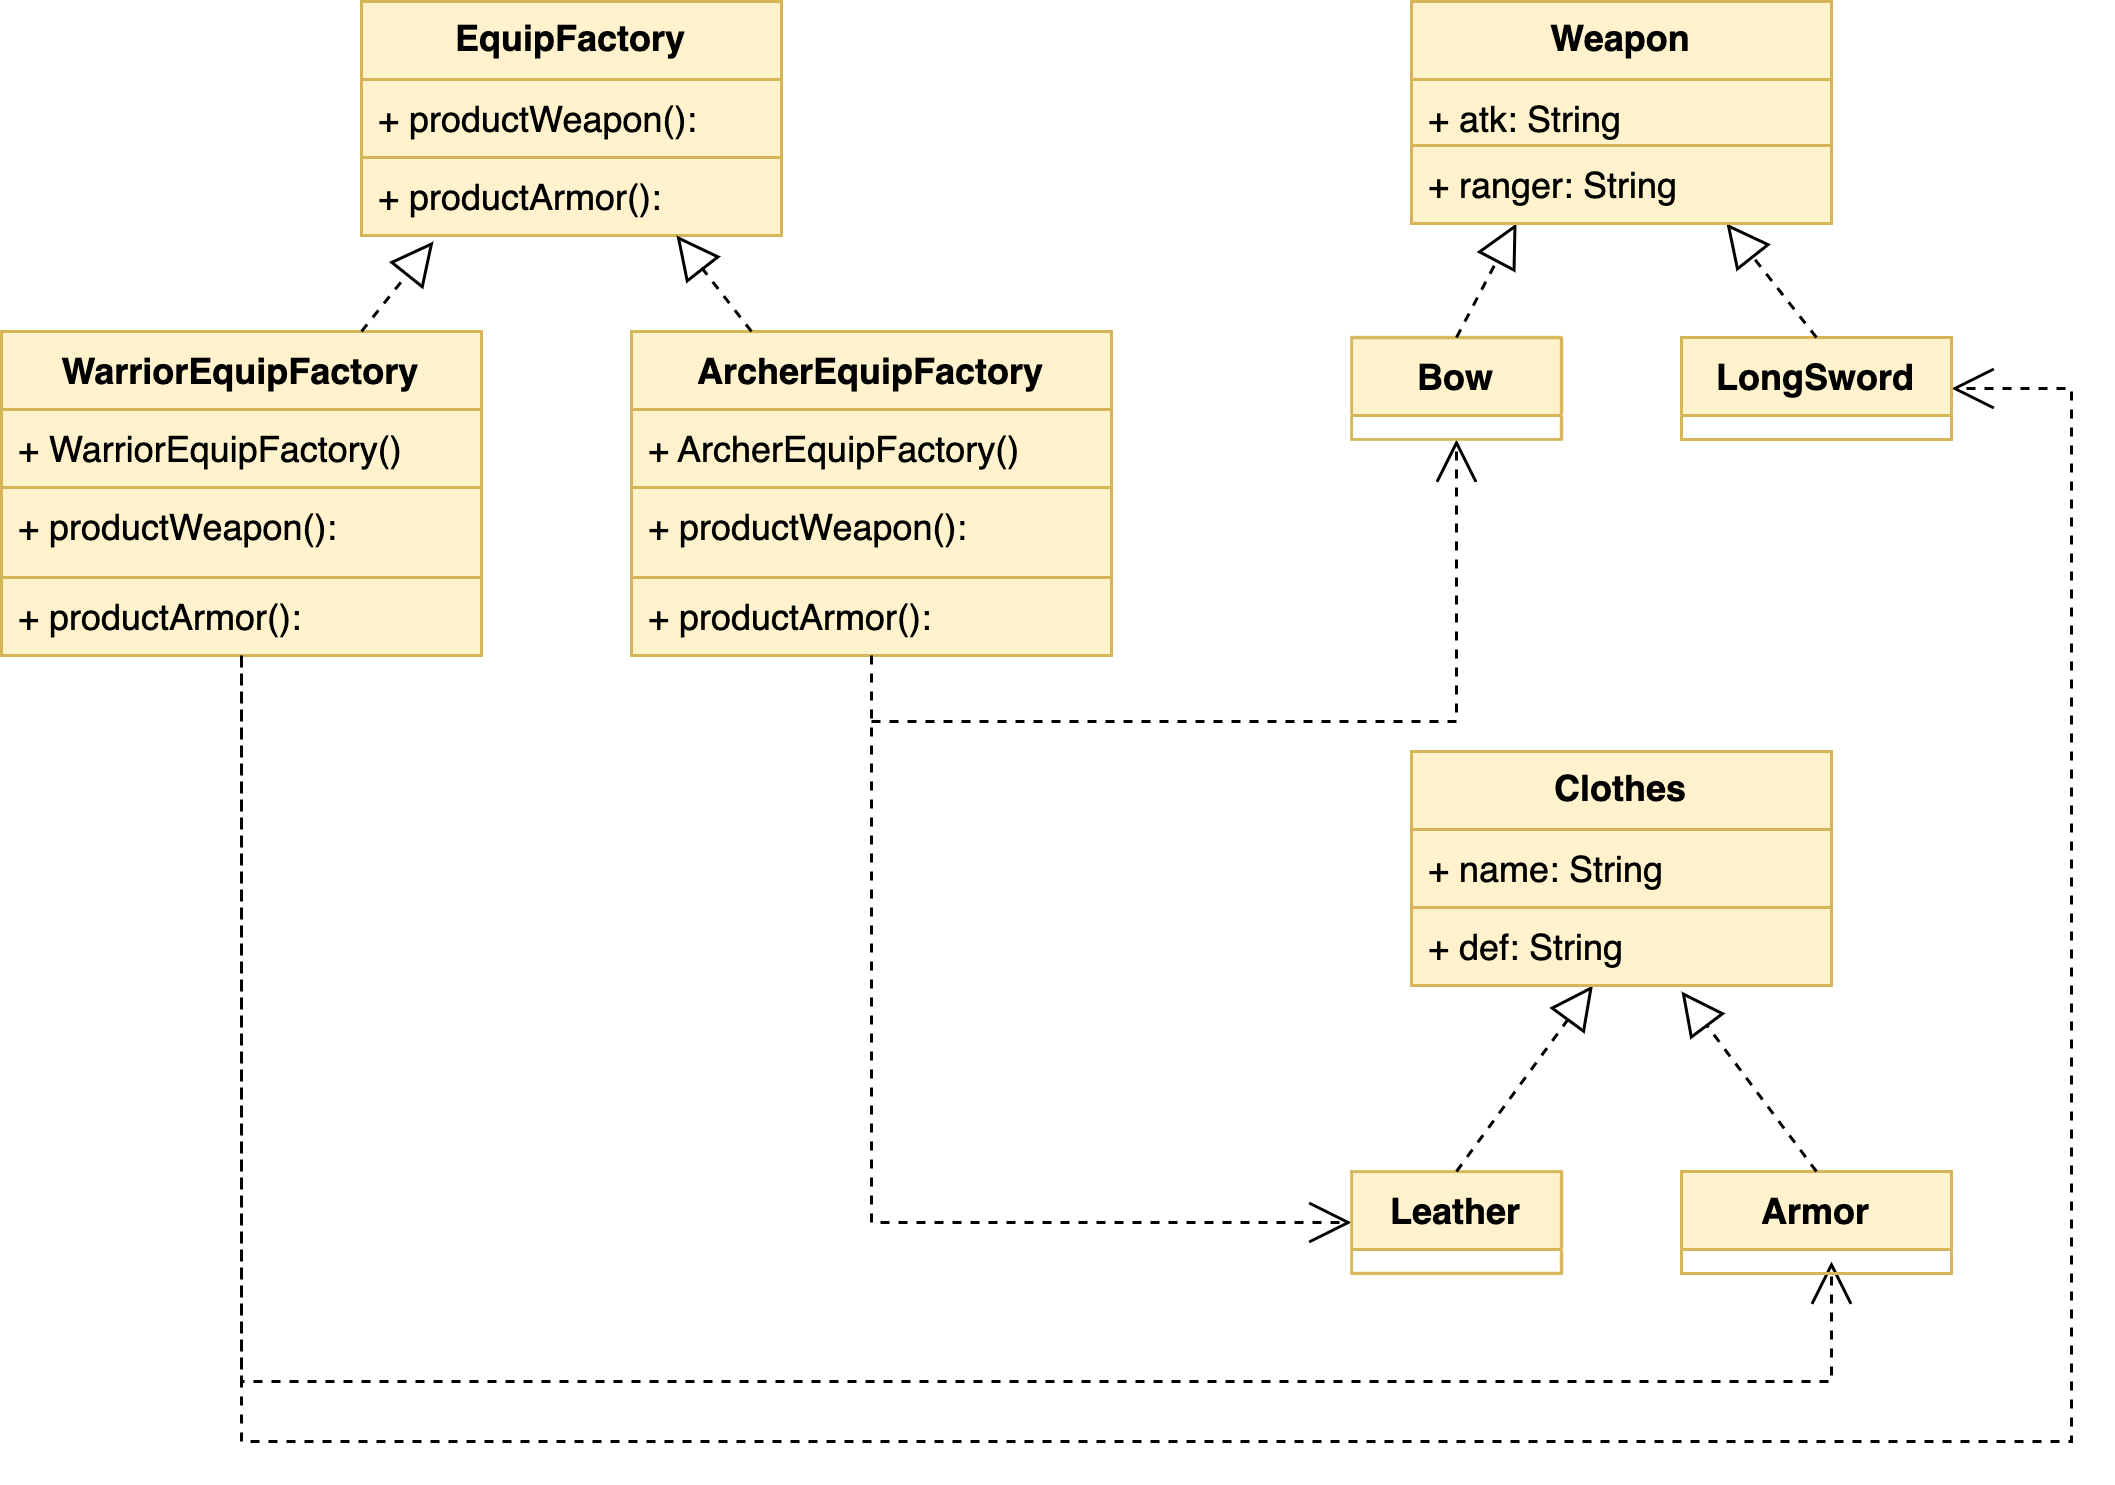

The diagram above was exported from draw.io. Its source (the exported page's mxGraphModel, read from the mxfile embedded in the PNG):
<mxGraphModel dx="954" dy="566" grid="0" gridSize="10" guides="1" tooltips="1" connect="1" arrows="1" fold="1" page="0" pageScale="1" pageWidth="827" pageHeight="1169" math="0" shadow="0">
  <root>
    <mxCell id="0" />
    <mxCell id="1" parent="0" />
    <mxCell id="0XIjp1Db5znVIrrQm78--5" value="EquipFactory" style="swimlane;fontStyle=1;childLayout=stackLayout;horizontal=1;startSize=26;fillColor=#fff2cc;horizontalStack=0;resizeParent=1;resizeParentMax=0;resizeLast=0;collapsible=1;marginBottom=0;whiteSpace=wrap;html=1;strokeColor=#d6b656;" parent="1" vertex="1">
      <mxGeometry x="230" y="80" width="140" height="78" as="geometry" />
    </mxCell>
    <mxCell id="0XIjp1Db5znVIrrQm78--6" value="+ productWeapon():" style="text;strokeColor=#d6b656;fillColor=#fff2cc;align=left;verticalAlign=top;spacingLeft=4;spacingRight=4;overflow=hidden;rotatable=0;points=[[0,0.5],[1,0.5]];portConstraint=eastwest;whiteSpace=wrap;html=1;" parent="0XIjp1Db5znVIrrQm78--5" vertex="1">
      <mxGeometry y="26" width="140" height="26" as="geometry" />
    </mxCell>
    <mxCell id="0XIjp1Db5znVIrrQm78--7" value="+ productArmor():" style="text;strokeColor=#d6b656;fillColor=#fff2cc;align=left;verticalAlign=top;spacingLeft=4;spacingRight=4;overflow=hidden;rotatable=0;points=[[0,0.5],[1,0.5]];portConstraint=eastwest;whiteSpace=wrap;html=1;" parent="0XIjp1Db5znVIrrQm78--5" vertex="1">
      <mxGeometry y="52" width="140" height="26" as="geometry" />
    </mxCell>
    <mxCell id="0XIjp1Db5znVIrrQm78--41" value="WarriorEquipFactory" style="swimlane;fontStyle=1;align=center;verticalAlign=top;childLayout=stackLayout;horizontal=1;startSize=26;horizontalStack=0;resizeParent=1;resizeParentMax=0;resizeLast=0;collapsible=1;marginBottom=0;whiteSpace=wrap;html=1;fillColor=#fff2cc;strokeColor=#d6b656;" parent="1" vertex="1">
      <mxGeometry x="110" y="190" width="160" height="108" as="geometry" />
    </mxCell>
    <mxCell id="0XIjp1Db5znVIrrQm78--42" value="+ WarriorEquipFactory()" style="text;strokeColor=#d6b656;fillColor=#fff2cc;align=left;verticalAlign=top;spacingLeft=4;spacingRight=4;overflow=hidden;rotatable=0;points=[[0,0.5],[1,0.5]];portConstraint=eastwest;whiteSpace=wrap;html=1;" parent="0XIjp1Db5znVIrrQm78--41" vertex="1">
      <mxGeometry y="26" width="160" height="26" as="geometry" />
    </mxCell>
    <mxCell id="0XIjp1Db5znVIrrQm78--44" value="+ productWeapon():" style="text;strokeColor=#d6b656;fillColor=#fff2cc;align=left;verticalAlign=top;spacingLeft=4;spacingRight=4;overflow=hidden;rotatable=0;points=[[0,0.5],[1,0.5]];portConstraint=eastwest;whiteSpace=wrap;html=1;" parent="0XIjp1Db5znVIrrQm78--41" vertex="1">
      <mxGeometry y="52" width="160" height="30" as="geometry" />
    </mxCell>
    <mxCell id="0XIjp1Db5znVIrrQm78--45" value="+ productArmor():" style="text;strokeColor=#d6b656;fillColor=#fff2cc;align=left;verticalAlign=top;spacingLeft=4;spacingRight=4;overflow=hidden;rotatable=0;points=[[0,0.5],[1,0.5]];portConstraint=eastwest;whiteSpace=wrap;html=1;" parent="0XIjp1Db5znVIrrQm78--41" vertex="1">
      <mxGeometry y="82" width="160" height="26" as="geometry" />
    </mxCell>
    <mxCell id="0XIjp1Db5znVIrrQm78--60" value="ArcherEquipFactory" style="swimlane;fontStyle=1;align=center;verticalAlign=top;childLayout=stackLayout;horizontal=1;startSize=26;horizontalStack=0;resizeParent=1;resizeParentMax=0;resizeLast=0;collapsible=1;marginBottom=0;whiteSpace=wrap;html=1;fillColor=#fff2cc;strokeColor=#d6b656;" parent="1" vertex="1">
      <mxGeometry x="320" y="190" width="160" height="108" as="geometry" />
    </mxCell>
    <mxCell id="0XIjp1Db5znVIrrQm78--61" value="+ ArcherEquipFactory()" style="text;strokeColor=#d6b656;fillColor=#fff2cc;align=left;verticalAlign=top;spacingLeft=4;spacingRight=4;overflow=hidden;rotatable=0;points=[[0,0.5],[1,0.5]];portConstraint=eastwest;whiteSpace=wrap;html=1;" parent="0XIjp1Db5znVIrrQm78--60" vertex="1">
      <mxGeometry y="26" width="160" height="26" as="geometry" />
    </mxCell>
    <mxCell id="0XIjp1Db5znVIrrQm78--63" value="+ productWeapon():" style="text;strokeColor=#d6b656;fillColor=#fff2cc;align=left;verticalAlign=top;spacingLeft=4;spacingRight=4;overflow=hidden;rotatable=0;points=[[0,0.5],[1,0.5]];portConstraint=eastwest;whiteSpace=wrap;html=1;" parent="0XIjp1Db5znVIrrQm78--60" vertex="1">
      <mxGeometry y="52" width="160" height="30" as="geometry" />
    </mxCell>
    <mxCell id="0XIjp1Db5znVIrrQm78--64" value="+ productArmor():" style="text;strokeColor=#d6b656;fillColor=#fff2cc;align=left;verticalAlign=top;spacingLeft=4;spacingRight=4;overflow=hidden;rotatable=0;points=[[0,0.5],[1,0.5]];portConstraint=eastwest;whiteSpace=wrap;html=1;" parent="0XIjp1Db5znVIrrQm78--60" vertex="1">
      <mxGeometry y="82" width="160" height="26" as="geometry" />
    </mxCell>
    <mxCell id="0XIjp1Db5znVIrrQm78--77" value="" style="endArrow=open;endSize=12;dashed=1;html=1;rounded=0;exitX=0.5;exitY=1;exitDx=0;exitDy=0;" parent="1" source="0XIjp1Db5znVIrrQm78--41" edge="1">
      <mxGeometry width="160" relative="1" as="geometry">
        <mxPoint x="130" y="400" as="sourcePoint" />
        <mxPoint x="720" y="500" as="targetPoint" />
        <Array as="points">
          <mxPoint x="190" y="540" />
          <mxPoint x="470" y="540" />
          <mxPoint x="720" y="540" />
        </Array>
      </mxGeometry>
    </mxCell>
    <mxCell id="0XIjp1Db5znVIrrQm78--78" value="" style="endArrow=open;endSize=12;dashed=1;html=1;rounded=0;exitX=0.5;exitY=1.038;exitDx=0;exitDy=0;exitPerimeter=0;entryX=1;entryY=0.5;entryDx=0;entryDy=0;" parent="1" source="0XIjp1Db5znVIrrQm78--45" target="0XIjp1Db5znVIrrQm78--19" edge="1">
      <mxGeometry width="160" relative="1" as="geometry">
        <mxPoint x="190" y="370" as="sourcePoint" />
        <mxPoint x="880" y="220" as="targetPoint" />
        <Array as="points">
          <mxPoint x="190" y="560" />
          <mxPoint x="470" y="560" />
          <mxPoint x="800" y="560" />
          <mxPoint x="800" y="209" />
        </Array>
      </mxGeometry>
    </mxCell>
    <mxCell id="0XIjp1Db5znVIrrQm78--79" value="" style="endArrow=open;endSize=12;dashed=1;html=1;rounded=0;exitX=0.5;exitY=1;exitDx=0;exitDy=0;entryX=0;entryY=0.5;entryDx=0;entryDy=0;" parent="1" source="0XIjp1Db5znVIrrQm78--60" target="0XIjp1Db5znVIrrQm78--20" edge="1">
      <mxGeometry width="160" relative="1" as="geometry">
        <mxPoint x="410" y="330" as="sourcePoint" />
        <mxPoint x="400" y="490" as="targetPoint" />
        <Array as="points">
          <mxPoint x="400" y="487" />
        </Array>
      </mxGeometry>
    </mxCell>
    <mxCell id="0XIjp1Db5znVIrrQm78--80" value="" style="endArrow=open;endSize=12;dashed=1;html=1;rounded=0;entryX=0.5;entryY=1;entryDx=0;entryDy=0;" parent="1" target="0XIjp1Db5znVIrrQm78--15" edge="1">
      <mxGeometry width="160" relative="1" as="geometry">
        <mxPoint x="400" y="320" as="sourcePoint" />
        <mxPoint x="570" y="497" as="targetPoint" />
        <Array as="points">
          <mxPoint x="595" y="320" />
        </Array>
      </mxGeometry>
    </mxCell>
    <mxCell id="0XIjp1Db5znVIrrQm78--9" value="Weapon" style="swimlane;fontStyle=1;childLayout=stackLayout;horizontal=1;startSize=26;fillColor=#fff2cc;horizontalStack=0;resizeParent=1;resizeParentMax=0;resizeLast=0;collapsible=1;marginBottom=0;whiteSpace=wrap;html=1;labelBackgroundColor=none;strokeColor=#d6b656;container=0;" parent="1" vertex="1">
      <mxGeometry x="580" y="80" width="140" height="74" as="geometry" />
    </mxCell>
    <mxCell id="0XIjp1Db5znVIrrQm78--12" value="Clothes" style="swimlane;fontStyle=1;childLayout=stackLayout;horizontal=1;startSize=26;fillColor=#fff2cc;horizontalStack=0;resizeParent=1;resizeParentMax=0;resizeLast=0;collapsible=1;marginBottom=0;whiteSpace=wrap;html=1;strokeColor=#d6b656;container=0;" parent="1" vertex="1">
      <mxGeometry x="580" y="330" width="140" height="78" as="geometry" />
    </mxCell>
    <mxCell id="0XIjp1Db5znVIrrQm78--15" value="Bow" style="swimlane;fontStyle=1;align=center;verticalAlign=top;childLayout=stackLayout;horizontal=1;startSize=26;horizontalStack=0;resizeParent=1;resizeParentMax=0;resizeLast=0;collapsible=1;marginBottom=0;whiteSpace=wrap;html=1;fillColor=#fff2cc;strokeColor=#d6b656;container=0;" parent="1" vertex="1">
      <mxGeometry x="560" y="192" width="70" height="34" as="geometry" />
    </mxCell>
    <mxCell id="0XIjp1Db5znVIrrQm78--19" value="LongSword" style="swimlane;fontStyle=1;align=center;verticalAlign=top;childLayout=stackLayout;horizontal=1;startSize=26;horizontalStack=0;resizeParent=1;resizeParentMax=0;resizeLast=0;collapsible=1;marginBottom=0;whiteSpace=wrap;html=1;fillColor=#fff2cc;strokeColor=#d6b656;container=0;" parent="1" vertex="1">
      <mxGeometry x="670" y="192" width="90" height="34" as="geometry" />
    </mxCell>
    <mxCell id="0XIjp1Db5znVIrrQm78--20" value="Leather" style="swimlane;fontStyle=1;align=center;verticalAlign=top;childLayout=stackLayout;horizontal=1;startSize=26;horizontalStack=0;resizeParent=1;resizeParentMax=0;resizeLast=0;collapsible=1;marginBottom=0;whiteSpace=wrap;html=1;fillColor=#fff2cc;strokeColor=#d6b656;container=0;" parent="1" vertex="1">
      <mxGeometry x="560" y="470" width="70" height="34" as="geometry" />
    </mxCell>
    <mxCell id="0XIjp1Db5znVIrrQm78--21" value="Armor" style="swimlane;fontStyle=1;align=center;verticalAlign=top;childLayout=stackLayout;horizontal=1;startSize=26;horizontalStack=0;resizeParent=1;resizeParentMax=0;resizeLast=0;collapsible=1;marginBottom=0;whiteSpace=wrap;html=1;fillColor=#fff2cc;strokeColor=#d6b656;container=0;" parent="1" vertex="1">
      <mxGeometry x="670" y="470" width="90" height="34" as="geometry" />
    </mxCell>
    <mxCell id="0XIjp1Db5znVIrrQm78--23" value="" style="endArrow=block;dashed=1;endFill=0;endSize=12;html=1;rounded=0;exitX=0.5;exitY=0;exitDx=0;exitDy=0;entryX=0.25;entryY=1;entryDx=0;entryDy=0;" parent="1" source="0XIjp1Db5znVIrrQm78--15" target="0XIjp1Db5znVIrrQm78--9" edge="1">
      <mxGeometry width="160" relative="1" as="geometry">
        <mxPoint x="620" y="280" as="sourcePoint" />
        <mxPoint x="633" y="160" as="targetPoint" />
      </mxGeometry>
    </mxCell>
    <mxCell id="0XIjp1Db5znVIrrQm78--24" value="" style="endArrow=block;dashed=1;endFill=0;endSize=12;html=1;rounded=0;exitX=0.5;exitY=0;exitDx=0;exitDy=0;entryX=0.75;entryY=1;entryDx=0;entryDy=0;" parent="1" source="0XIjp1Db5znVIrrQm78--19" target="0XIjp1Db5znVIrrQm78--9" edge="1">
      <mxGeometry width="160" relative="1" as="geometry">
        <mxPoint x="605" y="230" as="sourcePoint" />
        <mxPoint x="670" y="160" as="targetPoint" />
      </mxGeometry>
    </mxCell>
    <mxCell id="0XIjp1Db5znVIrrQm78--25" value="" style="endArrow=block;dashed=1;endFill=0;endSize=12;html=1;rounded=0;exitX=0.5;exitY=0;exitDx=0;exitDy=0;" parent="1" source="0XIjp1Db5znVIrrQm78--20" target="0XIjp1Db5znVIrrQm78--14" edge="1">
      <mxGeometry width="160" relative="1" as="geometry">
        <mxPoint x="576" y="468" as="sourcePoint" />
        <mxPoint x="614" y="408" as="targetPoint" />
      </mxGeometry>
    </mxCell>
    <mxCell id="0XIjp1Db5znVIrrQm78--26" value="" style="endArrow=block;dashed=1;endFill=0;endSize=12;html=1;rounded=0;exitX=0.5;exitY=0;exitDx=0;exitDy=0;" parent="1" source="0XIjp1Db5znVIrrQm78--21" edge="1">
      <mxGeometry width="160" relative="1" as="geometry">
        <mxPoint x="605" y="480" as="sourcePoint" />
        <mxPoint x="670" y="410" as="targetPoint" />
      </mxGeometry>
    </mxCell>
    <mxCell id="0XIjp1Db5znVIrrQm78--10" value="+ atk: String" style="text;strokeColor=#d6b656;fillColor=#fff2cc;align=left;verticalAlign=top;spacingLeft=4;spacingRight=4;overflow=hidden;rotatable=0;points=[[0,0.5],[1,0.5]];portConstraint=eastwest;whiteSpace=wrap;html=1;labelBackgroundColor=none;container=0;" parent="1" vertex="1">
      <mxGeometry x="580" y="106" width="140" height="22" as="geometry" />
    </mxCell>
    <mxCell id="0XIjp1Db5znVIrrQm78--11" value="+ ranger: String" style="text;strokeColor=#d6b656;fillColor=#fff2cc;align=left;verticalAlign=top;spacingLeft=4;spacingRight=4;overflow=hidden;rotatable=0;points=[[0,0.5],[1,0.5]];portConstraint=eastwest;whiteSpace=wrap;html=1;labelBackgroundColor=none;container=0;" parent="1" vertex="1">
      <mxGeometry x="580" y="128" width="140" height="26" as="geometry" />
    </mxCell>
    <mxCell id="0XIjp1Db5znVIrrQm78--13" value="+ name: String" style="text;strokeColor=#d6b656;fillColor=#fff2cc;align=left;verticalAlign=top;spacingLeft=4;spacingRight=4;overflow=hidden;rotatable=0;points=[[0,0.5],[1,0.5]];portConstraint=eastwest;whiteSpace=wrap;html=1;container=0;" parent="1" vertex="1">
      <mxGeometry x="580" y="356" width="140" height="26" as="geometry" />
    </mxCell>
    <mxCell id="0XIjp1Db5znVIrrQm78--14" value="+ def: String" style="text;strokeColor=#d6b656;fillColor=#fff2cc;align=left;verticalAlign=top;spacingLeft=4;spacingRight=4;overflow=hidden;rotatable=0;points=[[0,0.5],[1,0.5]];portConstraint=eastwest;whiteSpace=wrap;html=1;container=0;" parent="1" vertex="1">
      <mxGeometry x="580" y="382" width="140" height="26" as="geometry" />
    </mxCell>
    <mxCell id="JXtYiyFilRWVsdLz_9Xc-2" value="" style="endArrow=block;dashed=1;endFill=0;endSize=12;html=1;rounded=0;exitX=0.75;exitY=0;exitDx=0;exitDy=0;" parent="1" source="0XIjp1Db5znVIrrQm78--41" edge="1">
      <mxGeometry width="160" relative="1" as="geometry">
        <mxPoint x="236" y="185" as="sourcePoint" />
        <mxPoint x="254" y="160" as="targetPoint" />
      </mxGeometry>
    </mxCell>
    <mxCell id="JXtYiyFilRWVsdLz_9Xc-3" value="" style="endArrow=block;dashed=1;endFill=0;endSize=12;html=1;rounded=0;exitX=0.25;exitY=0;exitDx=0;exitDy=0;entryX=0.75;entryY=1;entryDx=0;entryDy=0;" parent="1" source="0XIjp1Db5znVIrrQm78--60" target="0XIjp1Db5znVIrrQm78--5" edge="1">
      <mxGeometry width="160" relative="1" as="geometry">
        <mxPoint x="200" y="200" as="sourcePoint" />
        <mxPoint x="275" y="168" as="targetPoint" />
      </mxGeometry>
    </mxCell>
  </root>
</mxGraphModel>